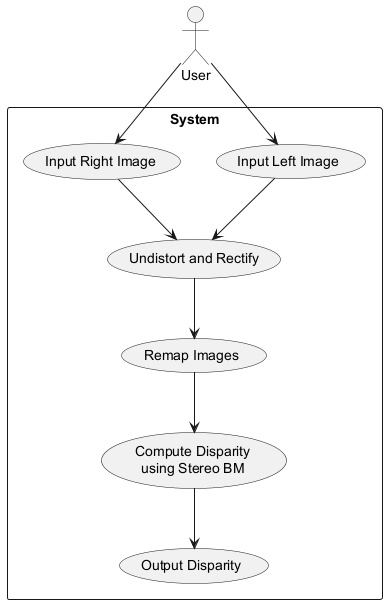

The diagram above was rendered by PlantUML. Its source (embedded in the PNG):
@startuml
actor User
rectangle System {
  usecase "Input Left Image"
  usecase "Input Right Image"
  usecase "Undistort and Rectify"
  usecase "Remap Images"
  usecase "Compute Disparity\nusing Stereo BM"
  usecase "Output Disparity"
}

User --> "Input Left Image"
User --> "Input Right Image"
"Input Left Image" --> "Undistort and Rectify"
"Input Right Image" --> "Undistort and Rectify"
"Undistort and Rectify" --> "Remap Images"
"Remap Images" --> "Compute Disparity\nusing Stereo BM"
"Compute Disparity\nusing Stereo BM" --> "Output Disparity"
@enduml